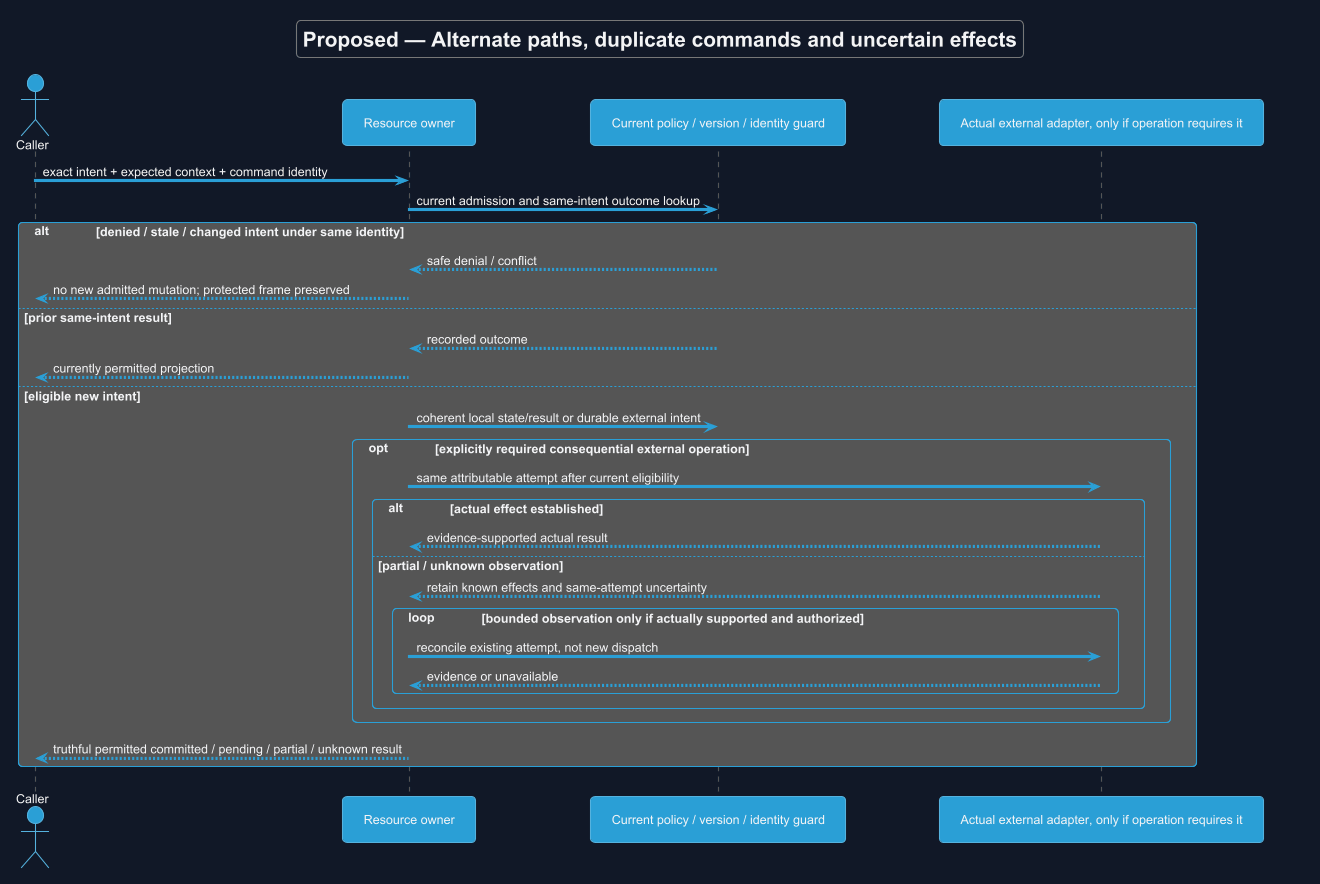

The diagram above was rendered by PlantUML. Its source (embedded in the PNG):
@startuml
!theme cyborg
skinparam backgroundColor #111827
skinparam defaultFontColor #F3F4F6
title Proposed — Alternate paths, duplicate commands and uncertain effects
skinparam backgroundColor #111827
skinparam shadowing false
skinparam defaultFontName Arial

actor Caller
participant "Resource owner" as O
participant "Current policy / version / identity guard" as G
participant "Actual external adapter, only if operation requires it" as A
Caller -> O : exact intent + expected context + command identity
O -> G : current admission and same-intent outcome lookup
alt denied / stale / changed intent under same identity
 G --> O : safe denial / conflict
 O --> Caller : no new admitted mutation; protected frame preserved
else prior same-intent result
 G --> O : recorded outcome
 O --> Caller : currently permitted projection
else eligible new intent
 O -> G : coherent local state/result or durable external intent
 opt explicitly required consequential external operation
  O -> A : same attributable attempt after current eligibility
  alt actual effect established
   A --> O : evidence-supported actual result
  else partial / unknown observation
   A --> O : retain known effects and same-attempt uncertainty
   loop bounded observation only if actually supported and authorized
    O -> A : reconcile existing attempt, not new dispatch
    A --> O : evidence or unavailable
   end
  end
 end
 O --> Caller : truthful permitted committed / pending / partial / unknown result
end

@enduml